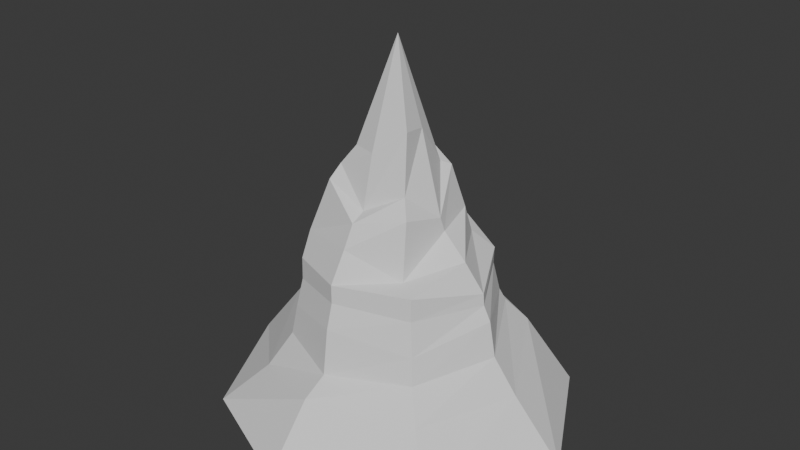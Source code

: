 # Source: mountain1.blend  (saved by Blender 4.2.66; exported with 4.5.12 LTS)
import bpy
from mathutils import Matrix  # noqa: F401  (used for matrix-valued properties, if any)

bpy.ops.wm.read_factory_settings(use_empty=True)
scene = bpy.context.scene
scene.name = 'Scene'

# ---- collections
col_collection = bpy.data.collections.new('Collection'); scene.collection.children.link(col_collection)

# ---- world
world_world = bpy.data.worlds.new('World'); scene.world = world_world
world_world.use_nodes = True; world_world.node_tree.nodes.clear()
_N = world_world.node_tree.nodes; _L = world_world.node_tree.links
n0 = _N.new('ShaderNodeOutputWorld'); n0.name = 'World Output'; n0.location = (300, 300)
n1 = _N.new('ShaderNodeBackground'); n1.name = 'Background'; n1.location = (10, 300)
n1.inputs[0].default_value = (0.05088, 0.05088, 0.05088, 1.0)
_L.new(n1.outputs[0], n0.inputs[0])
n0.is_active_output = True
world_world.color = (0.05088, 0.05088, 0.05088)
world_world.sun_shadow_jitter_overblur = 0.0

# ---- meshes
me_cone = bpy.data.meshes.new('Cone')
me_cone.from_pydata([(-0.02302, 2.079, 15.43), (1.61, 1.472, 14.42), (1.531, 0.006327, 16.72), (1.747, -1.459, 16.94), (-0.03648, -2.066, 15.54), (-1.545, -1.552, 15.45), (-2.523, 0.006327, 15.31), (-1.253, 1.472, 15.11), (-0.05552, 0.006327, 21.36), (-0.05606, 2.787, 14.44), (1.986, 1.972, 14.15), (3.001, -0.2354, 12.15), (2.032, -1.96, 13.64), (-0.06234, -2.774, 12.54), (-2.309, -1.96, 14.34), (-2.714, 0.006327, 13.12), (-1.885, 1.972, 12.41), (-0.056, 3.634, 13.25), (2.507, 2.572, 11.62), (3.105, 0.006327, 11.32), (2.628, -2.559, 12.68), (-0.05603, -3.622, 12.13), (-2.594, -2.559, 13.54), (-3.95, 0.006327, 11.77), (-2.704, 2.572, 11.58), (-0.05184, 4.323, 11.26), (2.63, 3.059, 10.02), (4.693, -0.2743, 10.14), (2.818, -3.046, 9.444), (-0.058, -4.31, 10.89), (-3.68, -3.046, 10.4), (-4.221, 0.006327, 11.56), (-3.341, 3.059, 10.35), (-0.04034, 5.361, 8.889), (3.702, 3.793, 9.027), (5.721, 0.006327, 8.505), (3.958, -3.78, 9.215), (-0.0526, -5.348, 9.253), (-3.65, -3.78, 8.964), (-5.038, 0.1088, 9.776), (-3.625, 3.793, 9.24), (-0.04014, 5.361, 8.02), (3.676, 3.793, 8.045), (5.774, 0.006327, 7.84), (3.943, -3.78, 7.868), (-0.05243, -5.348, 8.193), (-3.687, -3.78, 7.664), (-5.663, 0.006327, 7.728), (-3.645, 3.793, 7.818), (-0.0467, 5.771, 6.25), (3.954, 4.082, 6.35), (6.208, 0.006327, 7.005), (4.265, -4.07, 5.959), (-0.05894, -5.758, 6.758), (-3.923, -4.07, 6.015), (-6.012, 0.006327, 6.834), (-3.935, 4.082, 6.139), (-0.05216, 6.124, 5.393), (4.218, 4.332, 5.659), (6.592, 0.006327, 4.962), (4.493, -4.319, 4.455), (-0.0655, -6.111, 4.152), (-4.152, -4.319, 4.247), (-6.436, 0.006327, 5.636), (-4.204, 4.332, 5.715), (-0.07431, 7.546, 4.561), (5.115, 5.338, 4.256), (8.058, 0.006327, 3.11), (5.544, -5.325, 2.873), (-0.09296, -7.534, 3.359), (-5.153, -5.325, 2.197), (-7.865, 0.006327, 3.704), (-5.214, 5.338, 3.561), (-0.1178, 10.33, 5.244e-07), (7.055, 7.306, 1.573e-06), (10.98, 0.006327, 1.049e-06), (7.632, -7.293, 1.573e-06), (-0.1424, -10.32, 5.244e-07), (-7.057, -7.293, 0.0), (-10.82, 0.006327, 5.244e-07), (-7.079, 7.306, 5.244e-07)], [], [(0, 8, 1), (1, 8, 2), (2, 8, 3), (3, 8, 4), (4, 8, 5), (5, 8, 6), (7, 0, 9, 16), (6, 8, 7), (7, 8, 0), (12, 13, 21, 20), (6, 7, 16, 15), (5, 6, 15, 14), (0, 1, 10, 9), (4, 5, 14, 13), (3, 4, 13, 12), (2, 3, 12, 11), (1, 2, 11, 10), (24, 17, 25, 32), (10, 11, 19, 18), (15, 16, 24, 23), (13, 14, 22, 21), (11, 12, 20, 19), (9, 10, 18, 17), (16, 9, 17, 24), (14, 15, 23, 22), (29, 30, 38, 37), (22, 23, 31, 30), (20, 21, 29, 28), (18, 19, 27, 26), (23, 24, 32, 31), (21, 22, 30, 29), (19, 20, 28, 27), (17, 18, 26, 25), (37, 38, 46, 45), (27, 28, 36, 35), (25, 26, 34, 33), (32, 25, 33, 40), (30, 31, 39, 38), (28, 29, 37, 36), (26, 27, 35, 34), (31, 32, 40, 39), (47, 48, 56, 55), (35, 36, 44, 43), (33, 34, 42, 41), (40, 33, 41, 48), (38, 39, 47, 46), (36, 37, 45, 44), (34, 35, 43, 42), (39, 40, 48, 47), (55, 56, 64, 63), (45, 46, 54, 53), (43, 44, 52, 51), (41, 42, 50, 49), (48, 41, 49, 56), (46, 47, 55, 54), (44, 45, 53, 52), (42, 43, 51, 50), (62, 63, 71, 70), (53, 54, 62, 61), (51, 52, 60, 59), (49, 50, 58, 57), (56, 49, 57, 64), (54, 55, 63, 62), (52, 53, 61, 60), (50, 51, 59, 58), (65, 66, 74, 73), (60, 61, 69, 68), (58, 59, 67, 66), (63, 64, 72, 71), (61, 62, 70, 69), (59, 60, 68, 67), (57, 58, 66, 65), (64, 57, 65, 72), (73, 74, 75, 76, 77, 78, 79, 80), (72, 65, 73, 80), (70, 71, 79, 78), (68, 69, 77, 76), (66, 67, 75, 74), (71, 72, 80, 79), (69, 70, 78, 77), (67, 68, 76, 75)])
_uv = me_cone.uv_layers.new(name='UVMap')
_uv.uv.foreach_set('vector', [0.25, 0.49, 0.25, 0.25, 0.4197, 0.4197, 0.4197, 0.4197, 0.25, 0.25, 0.49, 0.25, 0.49, 0.25, 0.25, 0.25, 0.4197, 0.08029, 0.4197, 0.08029, 0.25, 0.25, 0.25, 0.01, 0.25, 0.01, 0.25, 0.25, 0.08029, 0.08029, 0.08029, 0.08029, 0.25, 0.25, 0.01, 0.25, 0.08029, 0.4197, 0.25, 0.49, 0.25, 0.49, 0.08029, 0.4197, 0.01, 0.25, 0.25, 0.25, 0.08029, 0.4197, 0.08029, 0.4197, 0.25, 0.25, 0.25, 0.49, 0.4197, 0.08029, 0.25, 0.01, 0.25, 0.01, 0.4197, 0.08029, 0.01, 0.25, 0.08029, 0.4197, 0.08029, 0.4197, 0.01, 0.25, 0.08029, 0.08029, 0.01, 0.25, 0.01, 0.25, 0.08029, 0.08029, 0.25, 0.49, 0.4197, 0.4197, 0.4197, 0.4197, 0.25, 0.49, 0.25, 0.01, 0.08029, 0.08029, 0.08029, 0.08029, 0.25, 0.01, 0.4197, 0.08029, 0.25, 0.01, 0.25, 0.01, 0.4197, 0.08029, 0.49, 0.25, 0.4197, 0.08029, 0.4197, 0.08029, 0.49, 0.25, 0.4197, 0.4197, 0.49, 0.25, 0.49, 0.25, 0.4197, 0.4197, 0.08029, 0.4197, 0.25, 0.49, 0.25, 0.49, 0.08029, 0.4197, 0.4197, 0.4197, 0.49, 0.25, 0.49, 0.25, 0.4197, 0.4197, 0.01, 0.25, 0.08029, 0.4197, 0.08029, 0.4197, 0.01, 0.25, 0.25, 0.01, 0.08029, 0.08029, 0.08029, 0.08029, 0.25, 0.01, 0.49, 0.25, 0.4197, 0.08029, 0.4197, 0.08029, 0.49, 0.25, 0.25, 0.49, 0.4197, 0.4197, 0.4197, 0.4197, 0.25, 0.49, 0.08029, 0.4197, 0.25, 0.49, 0.25, 0.49, 0.08029, 0.4197, 0.08029, 0.08029, 0.01, 0.25, 0.01, 0.25, 0.08029, 0.08029, 0.25, 0.01, 0.08029, 0.08029, 0.08029, 0.08029, 0.25, 0.01, 0.08029, 0.08029, 0.01, 0.25, 0.01, 0.25, 0.08029, 0.08029, 0.4197, 0.08029, 0.25, 0.01, 0.25, 0.01, 0.4197, 0.08029, 0.4197, 0.4197, 0.49, 0.25, 0.49, 0.25, 0.4197, 0.4197, 0.01, 0.25, 0.08029, 0.4197, 0.08029, 0.4197, 0.01, 0.25, 0.25, 0.01, 0.08029, 0.08029, 0.08029, 0.08029, 0.25, 0.01, 0.49, 0.25, 0.4197, 0.08029, 0.4197, 0.08029, 0.49, 0.25, 0.25, 0.49, 0.4197, 0.4197, 0.4197, 0.4197, 0.25, 0.49, 0.25, 0.01, 0.08029, 0.08029, 0.08029, 0.08029, 0.25, 0.01, 0.49, 0.25, 0.4197, 0.08029, 0.4197, 0.08029, 0.49, 0.25, 0.25, 0.49, 0.4197, 0.4197, 0.4197, 0.4197, 0.25, 0.49, 0.08029, 0.4197, 0.25, 0.49, 0.25, 0.49, 0.08029, 0.4197, 0.08029, 0.08029, 0.01, 0.25, 0.01, 0.25, 0.08029, 0.08029, 0.4197, 0.08029, 0.25, 0.01, 0.25, 0.01, 0.4197, 0.08029, 0.4197, 0.4197, 0.49, 0.25, 0.49, 0.25, 0.4197, 0.4197, 0.01, 0.25, 0.08029, 0.4197, 0.08029, 0.4197, 0.01, 0.25, 0.01, 0.25, 0.08029, 0.4197, 0.08029, 0.4197, 0.01, 0.25, 0.49, 0.25, 0.4197, 0.08029, 0.4197, 0.08029, 0.49, 0.25, 0.25, 0.49, 0.4197, 0.4197, 0.4197, 0.4197, 0.25, 0.49, 0.08029, 0.4197, 0.25, 0.49, 0.25, 0.49, 0.08029, 0.4197, 0.08029, 0.08029, 0.01, 0.25, 0.01, 0.25, 0.08029, 0.08029, 0.4197, 0.08029, 0.25, 0.01, 0.25, 0.01, 0.4197, 0.08029, 0.4197, 0.4197, 0.49, 0.25, 0.49, 0.25, 0.4197, 0.4197, 0.01, 0.25, 0.08029, 0.4197, 0.08029, 0.4197, 0.01, 0.25, 0.01, 0.25, 0.08029, 0.4197, 0.08029, 0.4197, 0.01, 0.25, 0.25, 0.01, 0.08029, 0.08029, 0.08029, 0.08029, 0.25, 0.01, 0.49, 0.25, 0.4197, 0.08029, 0.4197, 0.08029, 0.49, 0.25, 0.25, 0.49, 0.4197, 0.4197, 0.4197, 0.4197, 0.25, 0.49, 0.08029, 0.4197, 0.25, 0.49, 0.25, 0.49, 0.08029, 0.4197, 0.08029, 0.08029, 0.01, 0.25, 0.01, 0.25, 0.08029, 0.08029, 0.4197, 0.08029, 0.25, 0.01, 0.25, 0.01, 0.4197, 0.08029, 0.4197, 0.4197, 0.49, 0.25, 0.49, 0.25, 0.4197, 0.4197, 0.08029, 0.08029, 0.01, 0.25, 0.01, 0.25, 0.08029, 0.08029, 0.25, 0.01, 0.08029, 0.08029, 0.08029, 0.08029, 0.25, 0.01, 0.49, 0.25, 0.4197, 0.08029, 0.4197, 0.08029, 0.49, 0.25, 0.25, 0.49, 0.4197, 0.4197, 0.4197, 0.4197, 0.25, 0.49, 0.08029, 0.4197, 0.25, 0.49, 0.25, 0.49, 0.08029, 0.4197, 0.08029, 0.08029, 0.01, 0.25, 0.01, 0.25, 0.08029, 0.08029, 0.4197, 0.08029, 0.25, 0.01, 0.25, 0.01, 0.4197, 0.08029, 0.4197, 0.4197, 0.49, 0.25, 0.49, 0.25, 0.4197, 0.4197, 0.25, 0.49, 0.4197, 0.4197, 0.4197, 0.4197, 0.25, 0.49, 0.4197, 0.08029, 0.25, 0.01, 0.25, 0.01, 0.4197, 0.08029, 0.4197, 0.4197, 0.49, 0.25, 0.49, 0.25, 0.4197, 0.4197, 0.01, 0.25, 0.08029, 0.4197, 0.08029, 0.4197, 0.01, 0.25, 0.25, 0.01, 0.08029, 0.08029, 0.08029, 0.08029, 0.25, 0.01, 0.49, 0.25, 0.4197, 0.08029, 0.4197, 0.08029, 0.49, 0.25, 0.25, 0.49, 0.4197, 0.4197, 0.4197, 0.4197, 0.25, 0.49, 0.08029, 0.4197, 0.25, 0.49, 0.25, 0.49, 0.08029, 0.4197, 0.75, 0.49, 0.9197, 0.4197, 0.99, 0.25, 0.9197, 0.08029, 0.75, 0.01, 0.5803, 0.08029, 0.51, 0.25, 0.5803, 0.4197, 0.08029, 0.4197, 0.25, 0.49, 0.25, 0.49, 0.08029, 0.4197, 0.08029, 0.08029, 0.01, 0.25, 0.01, 0.25, 0.08029, 0.08029, 0.4197, 0.08029, 0.25, 0.01, 0.25, 0.01, 0.4197, 0.08029, 0.4197, 0.4197, 0.49, 0.25, 0.49, 0.25, 0.4197, 0.4197, 0.01, 0.25, 0.08029, 0.4197, 0.08029, 0.4197, 0.01, 0.25, 0.25, 0.01, 0.08029, 0.08029, 0.08029, 0.08029, 0.25, 0.01, 0.49, 0.25, 0.4197, 0.08029, 0.4197, 0.08029, 0.49, 0.25])
me_cone.update()

# ---- objects
ob_montanya = bpy.data.objects.new('montanya', me_cone)

# ---- transforms, parenting, visibility, modifiers, constraints
ob_montanya.location = (0.0, 0.0, 0.0)

# ---- collection membership
col_collection.objects.link(ob_montanya)

# ---- scene / render settings (as saved in the file)
scene.frame_start = 1; scene.frame_end = 250; scene.frame_set(1)
scene.render.engine = 'BLENDER_EEVEE_NEXT'
bpy.context.view_layer.update()

# ---- added for rendering (the .blend has no active camera and no usable light): camera, sun
cam_auto = bpy.data.cameras.new('AutoCamera')
cam_auto.lens = 50.0
cam_auto.sensor_width = 36.0
cam_auto.clip_end = 1000.0
ob_auto_camera = bpy.data.objects.new('AutoCamera', cam_auto)
scene.collection.objects.link(ob_auto_camera)
ob_auto_camera.location = (34.1706, -40.9057, 37.9561)
ob_auto_camera.rotation_euler = (1.09748, -7.21219e-08, 0.694738)
scene.camera = ob_auto_camera
light_auto_sun = bpy.data.lights.new('AutoSun', 'SUN')
light_auto_sun.energy = 3.0
light_auto_sun.angle = 0.0523599
ob_auto_sun = bpy.data.objects.new('AutoSun', light_auto_sun)
scene.collection.objects.link(ob_auto_sun)
ob_auto_sun.rotation_euler = (0.872665, 0.174533, 0.523599)
bpy.context.view_layer.update()
